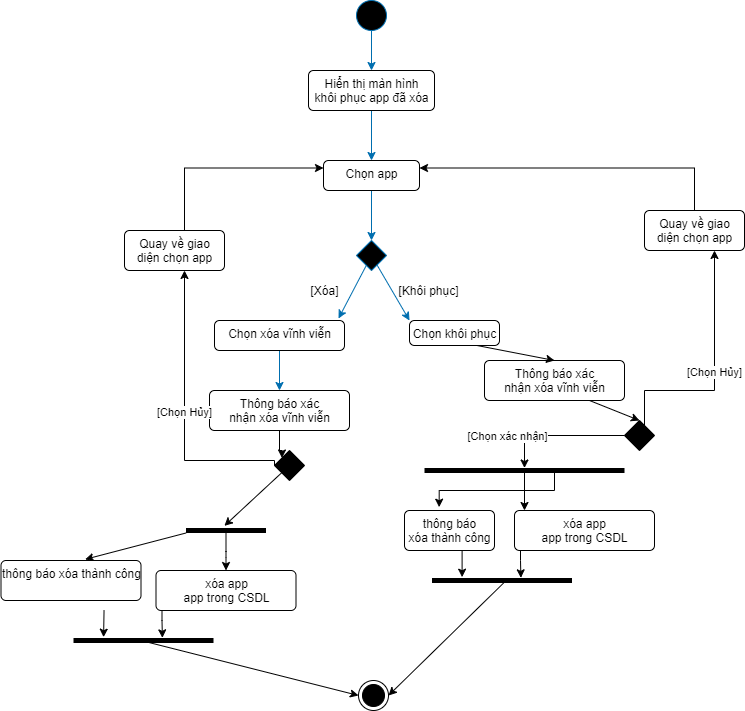

The diagram above was exported from draw.io. Its source (the exported page's mxGraphModel, read from the mxfile embedded in the PNG):
<mxGraphModel dx="1422" dy="832" grid="1" gridSize="10" guides="1" tooltips="1" connect="1" arrows="1" fold="1" page="1" pageScale="1" pageWidth="1169" pageHeight="826" background="#ffffff" math="0" shadow="0">
  <root>
    <mxCell id="0" />
    <mxCell id="1" parent="0" />
    <mxCell id="ySKrYS2l022DxF8t0CAL-61" style="edgeStyle=orthogonalEdgeStyle;rounded=0;orthogonalLoop=1;jettySize=auto;html=1;entryX=0.5;entryY=0;entryDx=0;entryDy=0;fillColor=#1ba1e2;strokeColor=#006EAF;labelBackgroundColor=none;" parent="1" source="ySKrYS2l022DxF8t0CAL-62" target="ySKrYS2l022DxF8t0CAL-64" edge="1">
      <mxGeometry relative="1" as="geometry" />
    </mxCell>
    <mxCell id="ySKrYS2l022DxF8t0CAL-62" value="" style="ellipse;strokeColor=#006EAF;fillColor=#000000;labelBackgroundColor=none;" parent="1" vertex="1">
      <mxGeometry x="362" y="90" width="30" height="30" as="geometry" />
    </mxCell>
    <mxCell id="ySKrYS2l022DxF8t0CAL-63" style="edgeStyle=none;rounded=0;orthogonalLoop=1;jettySize=auto;html=1;entryX=0.5;entryY=0;entryDx=0;entryDy=0;fillColor=#1ba1e2;strokeColor=#006EAF;labelBackgroundColor=none;" parent="1" source="ySKrYS2l022DxF8t0CAL-64" target="ySKrYS2l022DxF8t0CAL-74" edge="1">
      <mxGeometry relative="1" as="geometry" />
    </mxCell>
    <mxCell id="ySKrYS2l022DxF8t0CAL-64" value="Hiển thị màn hình&lt;br&gt;khôi phục app đã xóa" style="html=1;align=center;verticalAlign=top;rounded=1;absoluteArcSize=1;arcSize=10;dashed=0;labelBackgroundColor=none;" parent="1" vertex="1">
      <mxGeometry x="314" y="160" width="126" height="40" as="geometry" />
    </mxCell>
    <mxCell id="ySKrYS2l022DxF8t0CAL-65" style="edgeStyle=none;rounded=0;orthogonalLoop=1;jettySize=auto;html=1;fillColor=#1ba1e2;strokeColor=#006EAF;labelBackgroundColor=none;" parent="1" source="ySKrYS2l022DxF8t0CAL-66" target="ySKrYS2l022DxF8t0CAL-84" edge="1">
      <mxGeometry relative="1" as="geometry">
        <mxPoint x="285" y="490" as="targetPoint" />
      </mxGeometry>
    </mxCell>
    <mxCell id="ySKrYS2l022DxF8t0CAL-66" value="Chọn xóa vĩnh viễn" style="html=1;align=center;verticalAlign=top;rounded=1;absoluteArcSize=1;arcSize=10;dashed=0;labelBackgroundColor=none;" parent="1" vertex="1">
      <mxGeometry x="220" y="410" width="130" height="30" as="geometry" />
    </mxCell>
    <mxCell id="ySKrYS2l022DxF8t0CAL-69" style="edgeStyle=none;rounded=0;orthogonalLoop=1;jettySize=auto;html=1;labelBackgroundColor=none;exitX=0.75;exitY=1;exitDx=0;exitDy=0;entryX=0.5;entryY=0;entryDx=0;entryDy=0;" parent="1" source="ySKrYS2l022DxF8t0CAL-131" target="ySKrYS2l022DxF8t0CAL-115" edge="1">
      <mxGeometry relative="1" as="geometry">
        <mxPoint x="480" y="505" as="targetPoint" />
      </mxGeometry>
    </mxCell>
    <mxCell id="ySKrYS2l022DxF8t0CAL-70" value="Chọn khôi phục" style="html=1;align=center;verticalAlign=top;rounded=1;absoluteArcSize=1;arcSize=10;dashed=0;labelBackgroundColor=none;" parent="1" vertex="1">
      <mxGeometry x="415" y="410" width="90" height="25" as="geometry" />
    </mxCell>
    <mxCell id="ySKrYS2l022DxF8t0CAL-73" style="edgeStyle=none;rounded=0;orthogonalLoop=1;jettySize=auto;html=1;entryX=0.5;entryY=0;entryDx=0;entryDy=0;fillColor=#1ba1e2;strokeColor=#006EAF;labelBackgroundColor=none;" parent="1" source="ySKrYS2l022DxF8t0CAL-74" target="ySKrYS2l022DxF8t0CAL-77" edge="1">
      <mxGeometry relative="1" as="geometry" />
    </mxCell>
    <mxCell id="ySKrYS2l022DxF8t0CAL-74" value="Chọn app" style="html=1;align=center;verticalAlign=top;rounded=1;absoluteArcSize=1;arcSize=10;dashed=0;labelBackgroundColor=none;" parent="1" vertex="1">
      <mxGeometry x="329" y="250" width="96" height="30" as="geometry" />
    </mxCell>
    <mxCell id="ySKrYS2l022DxF8t0CAL-75" style="edgeStyle=none;rounded=0;orthogonalLoop=1;jettySize=auto;html=1;entryX=0.954;entryY=-0.067;entryDx=0;entryDy=0;entryPerimeter=0;fillColor=#1ba1e2;strokeColor=#006EAF;labelBackgroundColor=none;" parent="1" source="ySKrYS2l022DxF8t0CAL-77" target="ySKrYS2l022DxF8t0CAL-66" edge="1">
      <mxGeometry relative="1" as="geometry" />
    </mxCell>
    <mxCell id="ySKrYS2l022DxF8t0CAL-76" style="edgeStyle=none;rounded=0;orthogonalLoop=1;jettySize=auto;html=1;entryX=0;entryY=0;entryDx=0;entryDy=0;fillColor=#1ba1e2;strokeColor=#006EAF;labelBackgroundColor=none;" parent="1" source="ySKrYS2l022DxF8t0CAL-77" target="ySKrYS2l022DxF8t0CAL-70" edge="1">
      <mxGeometry relative="1" as="geometry" />
    </mxCell>
    <mxCell id="ySKrYS2l022DxF8t0CAL-77" value="" style="rhombus;strokeColor=#006EAF;fillColor=#000000;labelBackgroundColor=none;" parent="1" vertex="1">
      <mxGeometry x="362" y="330" width="30" height="30" as="geometry" />
    </mxCell>
    <mxCell id="ySKrYS2l022DxF8t0CAL-78" value="[Khôi phục]" style="text;html=1;align=center;verticalAlign=middle;resizable=0;points=[];autosize=1;labelBackgroundColor=none;" parent="1" vertex="1">
      <mxGeometry x="394" y="370" width="80" height="20" as="geometry" />
    </mxCell>
    <mxCell id="ySKrYS2l022DxF8t0CAL-79" value="[Xóa]" style="text;html=1;align=center;verticalAlign=middle;resizable=0;points=[];autosize=1;labelBackgroundColor=none;" parent="1" vertex="1">
      <mxGeometry x="310" y="370" width="40" height="20" as="geometry" />
    </mxCell>
    <mxCell id="ySKrYS2l022DxF8t0CAL-80" value="" style="ellipse;html=1;shape=endState;fillColor=#000000;strokeColor=#000000;labelBackgroundColor=none;" parent="1" vertex="1">
      <mxGeometry x="364" y="770" width="30" height="30" as="geometry" />
    </mxCell>
    <mxCell id="ySKrYS2l022DxF8t0CAL-127" style="edgeStyle=none;rounded=0;orthogonalLoop=1;jettySize=auto;html=1;entryX=1.433;entryY=0.48;entryDx=0;entryDy=0;entryPerimeter=0;" parent="1" source="ySKrYS2l022DxF8t0CAL-82" target="ySKrYS2l022DxF8t0CAL-91" edge="1">
      <mxGeometry relative="1" as="geometry" />
    </mxCell>
    <mxCell id="ySKrYS2l022DxF8t0CAL-82" value="" style="rhombus;fillColor=#000000;labelBackgroundColor=none;" parent="1" vertex="1">
      <mxGeometry x="280" y="540" width="30" height="30" as="geometry" />
    </mxCell>
    <mxCell id="ySKrYS2l022DxF8t0CAL-86" style="edgeStyle=orthogonalEdgeStyle;rounded=0;orthogonalLoop=1;jettySize=auto;html=1;entryX=0;entryY=0;entryDx=0;entryDy=0;" parent="1" source="ySKrYS2l022DxF8t0CAL-84" target="ySKrYS2l022DxF8t0CAL-82" edge="1">
      <mxGeometry relative="1" as="geometry" />
    </mxCell>
    <mxCell id="ySKrYS2l022DxF8t0CAL-84" value="Thông báo xác&lt;br&gt;nhận xóa vĩnh viễn" style="html=1;align=center;verticalAlign=top;rounded=1;absoluteArcSize=1;arcSize=10;dashed=0;" parent="1" vertex="1">
      <mxGeometry x="215" y="480" width="140" height="40" as="geometry" />
    </mxCell>
    <mxCell id="ySKrYS2l022DxF8t0CAL-89" style="edgeStyle=orthogonalEdgeStyle;rounded=0;orthogonalLoop=1;jettySize=auto;html=1;entryX=0;entryY=0.25;entryDx=0;entryDy=0;" parent="1" source="ySKrYS2l022DxF8t0CAL-87" target="ySKrYS2l022DxF8t0CAL-74" edge="1">
      <mxGeometry relative="1" as="geometry">
        <Array as="points">
          <mxPoint x="190" y="258" />
        </Array>
      </mxGeometry>
    </mxCell>
    <mxCell id="ySKrYS2l022DxF8t0CAL-87" value="Quay về giao&lt;br&gt;diện chọn app" style="html=1;align=center;verticalAlign=top;rounded=1;absoluteArcSize=1;arcSize=10;dashed=0;labelBackgroundColor=none;" parent="1" vertex="1">
      <mxGeometry x="130" y="320" width="100" height="40" as="geometry" />
    </mxCell>
    <mxCell id="ySKrYS2l022DxF8t0CAL-88" value="[Chọn Hủy]" style="edgeStyle=orthogonalEdgeStyle;rounded=0;orthogonalLoop=1;jettySize=auto;html=1;exitX=0;exitY=0.5;exitDx=0;exitDy=0;" parent="1" source="ySKrYS2l022DxF8t0CAL-82" target="ySKrYS2l022DxF8t0CAL-87" edge="1">
      <mxGeometry relative="1" as="geometry">
        <mxPoint x="215" y="500" as="sourcePoint" />
        <mxPoint x="185" y="310" as="targetPoint" />
        <Array as="points">
          <mxPoint x="280" y="550" />
          <mxPoint x="190" y="550" />
        </Array>
      </mxGeometry>
    </mxCell>
    <mxCell id="ySKrYS2l022DxF8t0CAL-128" style="edgeStyle=none;rounded=0;orthogonalLoop=1;jettySize=auto;html=1;entryX=0.601;entryY=-0.029;entryDx=0;entryDy=0;entryPerimeter=0;" parent="1" source="ySKrYS2l022DxF8t0CAL-91" target="ySKrYS2l022DxF8t0CAL-95" edge="1">
      <mxGeometry relative="1" as="geometry">
        <mxPoint x="83.86000000000013" y="660.6800000000001" as="targetPoint" />
      </mxGeometry>
    </mxCell>
    <mxCell id="ySKrYS2l022DxF8t0CAL-137" style="edgeStyle=orthogonalEdgeStyle;curved=0;rounded=1;sketch=0;orthogonalLoop=1;jettySize=auto;html=1;" parent="1" source="ySKrYS2l022DxF8t0CAL-91" target="ySKrYS2l022DxF8t0CAL-96" edge="1">
      <mxGeometry relative="1" as="geometry" />
    </mxCell>
    <mxCell id="ySKrYS2l022DxF8t0CAL-91" value="" style="html=1;points=[];perimeter=orthogonalPerimeter;fillColor=#000000;strokeColor=none;rotation=-90;" parent="1" vertex="1">
      <mxGeometry x="229" y="580" width="5" height="80" as="geometry" />
    </mxCell>
    <mxCell id="ySKrYS2l022DxF8t0CAL-100" style="edgeStyle=orthogonalEdgeStyle;rounded=0;orthogonalLoop=1;jettySize=auto;html=1;entryX=1.167;entryY=0.215;entryDx=0;entryDy=0;entryPerimeter=0;" parent="1" target="ySKrYS2l022DxF8t0CAL-99" edge="1">
      <mxGeometry relative="1" as="geometry">
        <mxPoint x="109.53571428571422" y="700" as="sourcePoint" />
        <Array as="points">
          <mxPoint x="109.5" y="700" />
          <mxPoint x="109.5" y="700" />
        </Array>
      </mxGeometry>
    </mxCell>
    <mxCell id="ySKrYS2l022DxF8t0CAL-95" value="thông báo xóa thành công" style="html=1;align=center;verticalAlign=top;rounded=1;absoluteArcSize=1;arcSize=10;dashed=0;" parent="1" vertex="1">
      <mxGeometry x="6.5" y="650" width="140" height="40" as="geometry" />
    </mxCell>
    <mxCell id="ySKrYS2l022DxF8t0CAL-101" style="edgeStyle=orthogonalEdgeStyle;rounded=0;orthogonalLoop=1;jettySize=auto;html=1;entryX=1.033;entryY=0.635;entryDx=0;entryDy=0;entryPerimeter=0;" parent="1" source="ySKrYS2l022DxF8t0CAL-96" target="ySKrYS2l022DxF8t0CAL-99" edge="1">
      <mxGeometry relative="1" as="geometry">
        <Array as="points">
          <mxPoint x="167.5" y="710" />
          <mxPoint x="167.5" y="710" />
        </Array>
      </mxGeometry>
    </mxCell>
    <mxCell id="ySKrYS2l022DxF8t0CAL-96" value="xóa app&lt;br&gt;app trong CSDL" style="html=1;align=center;verticalAlign=top;rounded=1;absoluteArcSize=1;arcSize=10;dashed=0;" parent="1" vertex="1">
      <mxGeometry x="161.5" y="660" width="140" height="40" as="geometry" />
    </mxCell>
    <mxCell id="ySKrYS2l022DxF8t0CAL-102" style="rounded=0;orthogonalLoop=1;jettySize=auto;html=1;entryX=0;entryY=0.5;entryDx=0;entryDy=0;exitX=0.233;exitY=0.52;exitDx=0;exitDy=0;exitPerimeter=0;" parent="1" source="ySKrYS2l022DxF8t0CAL-99" target="ySKrYS2l022DxF8t0CAL-80" edge="1">
      <mxGeometry relative="1" as="geometry">
        <mxPoint x="308.5" y="785" as="targetPoint" />
      </mxGeometry>
    </mxCell>
    <mxCell id="ySKrYS2l022DxF8t0CAL-99" value="" style="html=1;points=[];perimeter=orthogonalPerimeter;fillColor=#000000;strokeColor=none;rotation=-90;" parent="1" vertex="1">
      <mxGeometry x="146.5" y="660" width="5" height="140" as="geometry" />
    </mxCell>
    <mxCell id="ySKrYS2l022DxF8t0CAL-107" style="edgeStyle=orthogonalEdgeStyle;rounded=0;orthogonalLoop=1;jettySize=auto;html=1;entryX=1;entryY=0.25;entryDx=0;entryDy=0;" parent="1" source="ySKrYS2l022DxF8t0CAL-108" target="ySKrYS2l022DxF8t0CAL-74" edge="1">
      <mxGeometry relative="1" as="geometry">
        <mxPoint x="739" y="237.5" as="targetPoint" />
        <Array as="points">
          <mxPoint x="700" y="258" />
        </Array>
      </mxGeometry>
    </mxCell>
    <mxCell id="ySKrYS2l022DxF8t0CAL-108" value="Quay về giao&lt;br&gt;diện chọn app" style="html=1;align=center;verticalAlign=top;rounded=1;absoluteArcSize=1;arcSize=10;dashed=0;labelBackgroundColor=none;" parent="1" vertex="1">
      <mxGeometry x="650" y="300" width="100" height="40" as="geometry" />
    </mxCell>
    <mxCell id="ySKrYS2l022DxF8t0CAL-109" value="[Chọn Hủy]" style="edgeStyle=orthogonalEdgeStyle;rounded=0;orthogonalLoop=1;jettySize=auto;html=1;exitX=0.75;exitY=0;exitDx=0;exitDy=0;" parent="1" source="ySKrYS2l022DxF8t0CAL-115" target="ySKrYS2l022DxF8t0CAL-108" edge="1">
      <mxGeometry relative="1" as="geometry">
        <mxPoint x="625" y="480" as="sourcePoint" />
        <mxPoint x="595" y="290" as="targetPoint" />
        <Array as="points">
          <mxPoint x="720" y="480" />
        </Array>
      </mxGeometry>
    </mxCell>
    <mxCell id="ySKrYS2l022DxF8t0CAL-115" value="" style="rhombus;dashed=0;fontFamily=Helvetica;fontSize=12;fontColor=#000000;align=center;strokeColor=#000000;html=1;fillColor=#000000;" parent="1" vertex="1">
      <mxGeometry x="630" y="510" width="30" height="30" as="geometry" />
    </mxCell>
    <mxCell id="ySKrYS2l022DxF8t0CAL-116" value="" style="edgeStyle=orthogonalEdgeStyle;rounded=0;orthogonalLoop=1;jettySize=auto;html=1;exitX=0;exitY=0.5;exitDx=0;exitDy=0;" parent="1" source="ySKrYS2l022DxF8t0CAL-115" target="ySKrYS2l022DxF8t0CAL-117" edge="1">
      <mxGeometry x="0.0588" y="-45" relative="1" as="geometry">
        <mxPoint x="590" y="590" as="targetPoint" />
        <mxPoint x="590" y="520" as="sourcePoint" />
        <mxPoint x="-90" as="offset" />
      </mxGeometry>
    </mxCell>
    <mxCell id="ySKrYS2l022DxF8t0CAL-129" value="[Chọn xác nhận]" style="edgeLabel;html=1;align=center;verticalAlign=middle;resizable=0;points=[];" parent="ySKrYS2l022DxF8t0CAL-116" vertex="1" connectable="0">
      <mxGeometry x="-0.0951" y="3" relative="1" as="geometry">
        <mxPoint x="-57.14" y="-3" as="offset" />
      </mxGeometry>
    </mxCell>
    <mxCell id="ySKrYS2l022DxF8t0CAL-117" value="" style="html=1;points=[];perimeter=orthogonalPerimeter;fillColor=#000000;strokeColor=none;rotation=-90;" parent="1" vertex="1">
      <mxGeometry x="527.5" y="460" width="5" height="200" as="geometry" />
    </mxCell>
    <mxCell id="ySKrYS2l022DxF8t0CAL-118" style="edgeStyle=orthogonalEdgeStyle;rounded=0;orthogonalLoop=1;jettySize=auto;html=1;entryX=0.385;entryY=-0.083;entryDx=0;entryDy=0;entryPerimeter=0;" parent="1" source="ySKrYS2l022DxF8t0CAL-117" target="ySKrYS2l022DxF8t0CAL-125" edge="1">
      <mxGeometry relative="1" as="geometry">
        <mxPoint x="425" y="600" as="targetPoint" />
        <Array as="points">
          <mxPoint x="560" y="580" />
          <mxPoint x="445" y="580" />
        </Array>
      </mxGeometry>
    </mxCell>
    <mxCell id="ySKrYS2l022DxF8t0CAL-119" style="edgeStyle=orthogonalEdgeStyle;rounded=0;orthogonalLoop=1;jettySize=auto;html=1;" parent="1" source="ySKrYS2l022DxF8t0CAL-117" target="ySKrYS2l022DxF8t0CAL-120" edge="1">
      <mxGeometry relative="1" as="geometry">
        <Array as="points">
          <mxPoint x="590" y="600" />
          <mxPoint x="590" y="600" />
        </Array>
      </mxGeometry>
    </mxCell>
    <mxCell id="ySKrYS2l022DxF8t0CAL-120" value="xóa app&lt;br&gt;app trong CSDL" style="html=1;align=center;verticalAlign=top;rounded=1;absoluteArcSize=1;arcSize=10;dashed=0;" parent="1" vertex="1">
      <mxGeometry x="520" y="600" width="140" height="40" as="geometry" />
    </mxCell>
    <mxCell id="ySKrYS2l022DxF8t0CAL-121" style="edgeStyle=orthogonalEdgeStyle;rounded=0;orthogonalLoop=1;jettySize=auto;html=1;entryX=1.033;entryY=0.635;entryDx=0;entryDy=0;entryPerimeter=0;" parent="1" source="ySKrYS2l022DxF8t0CAL-120" target="ySKrYS2l022DxF8t0CAL-123" edge="1">
      <mxGeometry relative="1" as="geometry">
        <Array as="points">
          <mxPoint x="526" y="650" />
          <mxPoint x="526" y="650" />
        </Array>
      </mxGeometry>
    </mxCell>
    <mxCell id="ySKrYS2l022DxF8t0CAL-122" style="edgeStyle=orthogonalEdgeStyle;rounded=0;orthogonalLoop=1;jettySize=auto;html=1;entryX=1.167;entryY=0.215;entryDx=0;entryDy=0;entryPerimeter=0;" parent="1" target="ySKrYS2l022DxF8t0CAL-123" edge="1">
      <mxGeometry relative="1" as="geometry">
        <mxPoint x="467.5999999999999" y="640" as="sourcePoint" />
        <Array as="points">
          <mxPoint x="468" y="640" />
          <mxPoint x="468" y="640" />
        </Array>
      </mxGeometry>
    </mxCell>
    <mxCell id="ySKrYS2l022DxF8t0CAL-123" value="" style="html=1;points=[];perimeter=orthogonalPerimeter;fillColor=#000000;strokeColor=none;rotation=-90;" parent="1" vertex="1">
      <mxGeometry x="505" y="600" width="5" height="140" as="geometry" />
    </mxCell>
    <mxCell id="ySKrYS2l022DxF8t0CAL-124" style="rounded=0;orthogonalLoop=1;jettySize=auto;html=1;entryX=1;entryY=0.5;entryDx=0;entryDy=0;exitX=0.233;exitY=0.52;exitDx=0;exitDy=0;exitPerimeter=0;" parent="1" source="ySKrYS2l022DxF8t0CAL-123" target="ySKrYS2l022DxF8t0CAL-80" edge="1">
      <mxGeometry relative="1" as="geometry">
        <mxPoint x="667" y="725" as="targetPoint" />
      </mxGeometry>
    </mxCell>
    <mxCell id="ySKrYS2l022DxF8t0CAL-125" value="thông báo&lt;br&gt;xóa thành công" style="html=1;align=center;verticalAlign=top;rounded=1;absoluteArcSize=1;arcSize=10;dashed=0;" parent="1" vertex="1">
      <mxGeometry x="410" y="600" width="90" height="40" as="geometry" />
    </mxCell>
    <mxCell id="ySKrYS2l022DxF8t0CAL-131" value="Thông báo xác&lt;br&gt;nhận xóa vĩnh viễn" style="html=1;align=center;verticalAlign=top;rounded=1;absoluteArcSize=1;arcSize=10;dashed=0;" parent="1" vertex="1">
      <mxGeometry x="490" y="450" width="140" height="40" as="geometry" />
    </mxCell>
    <mxCell id="ySKrYS2l022DxF8t0CAL-132" style="edgeStyle=none;rounded=0;orthogonalLoop=1;jettySize=auto;html=1;labelBackgroundColor=none;exitX=0.75;exitY=1;exitDx=0;exitDy=0;entryX=0.5;entryY=0;entryDx=0;entryDy=0;" parent="1" source="ySKrYS2l022DxF8t0CAL-70" target="ySKrYS2l022DxF8t0CAL-131" edge="1">
      <mxGeometry relative="1" as="geometry">
        <mxPoint x="482.5" y="435" as="sourcePoint" />
        <mxPoint x="705" y="490" as="targetPoint" />
      </mxGeometry>
    </mxCell>
  </root>
</mxGraphModel>